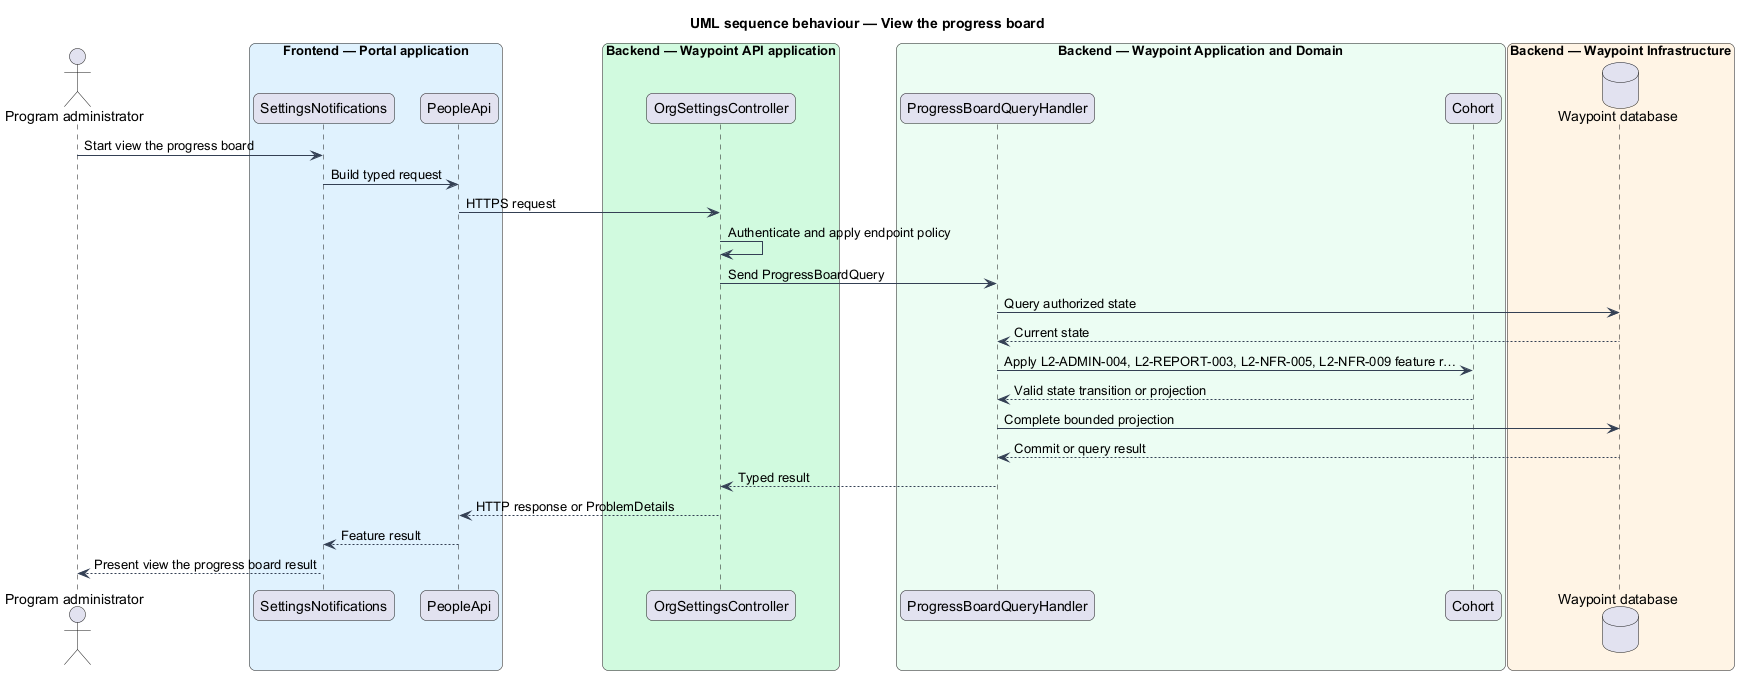

The diagram above was rendered by PlantUML. Its source (embedded in the PNG):
@startuml

title UML sequence behaviour — View the progress board
skinparam backgroundColor #FFFFFF
skinparam shadowing false
skinparam roundcorner 12
skinparam defaultFontName Arial
skinparam ArrowColor #344054
skinparam rectangle {
  BorderColor #344054
  FontColor #101828
}
skinparam package {
  BorderColor #667085
  FontColor #101828
  BackgroundColor #F9FAFB
}
actor "Program administrator" as actor
box "Frontend — Portal application" #E0F2FE
  participant "SettingsNotifications" as page
  participant "PeopleApi" as client
end box
box "Backend — Waypoint API application" #D1FADF
  participant "OrgSettingsController" as controller
end box
box "Backend — Waypoint Application and Domain" #ECFDF3
  participant "ProgressBoardQueryHandler" as handler
  participant "Cohort" as entity
end box
box "Backend — Waypoint Infrastructure" #FFF4E5
  database "Waypoint database" as db
end box
actor -> page : Start view the progress board
page -> client : Build typed request
client -> controller : HTTPS request
controller -> controller : Authenticate and apply endpoint policy
controller -> handler : Send ProgressBoardQuery
handler -> db : Query authorized state
db --> handler : Current state
handler -> entity : Apply L2-ADMIN-004, L2-REPORT-003, L2-NFR-005, L2-NFR-009 feature r…
entity --> handler : Valid state transition or projection
handler -> db : Complete bounded projection
db --> handler : Commit or query result
handler --> controller : Typed result
controller --> client : HTTP response or ProblemDetails
client --> page : Feature result
page --> actor : Present view the progress board result
@enduml